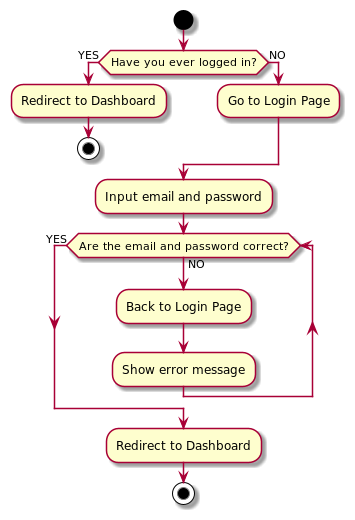

The diagram above was rendered by PlantUML. Its source (embedded in the PNG):
@startuml

start
if (Have you ever logged in?) then (YES)
  :Redirect to Dashboard;
  stop
else (NO)
  :Go to Login Page;
endif

:Input email and password;
while(Are the email and password correct?) is (NO)
    :Back to Login Page;
    :Show error message;
    endwhile (YES);
    :Redirect to Dashboard;
stop

@enduml